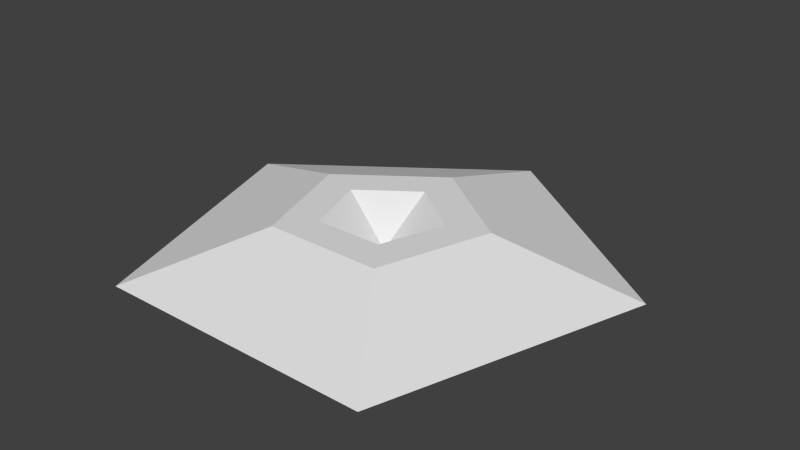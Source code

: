# Source: dice_platform.blend  (saved by Blender 2.72.0; exported with 4.5.12 LTS)
import bpy
from mathutils import Matrix  # noqa: F401  (used for matrix-valued properties, if any)

bpy.ops.wm.read_factory_settings(use_empty=True)
scene = bpy.context.scene
scene.name = 'Scene'

# ---- collections
col_collection_1 = bpy.data.collections.new('Collection 1'); scene.collection.children.link(col_collection_1)

# ---- world
world_world = bpy.data.worlds.new('World'); scene.world = world_world
world_world.color = (0.05088, 0.05088, 0.05088)
world_world.use_sun_shadow = False
world_world.sun_shadow_jitter_overblur = 0.0
world_world.cycles.sampling_method = 'MANUAL'
world_world.cycles.sample_map_resolution = 256

# ---- meshes
me_icosphere = bpy.data.meshes.new('Icosphere')
me_icosphere.from_pydata([(1.058e-06, 3.456e-06, 0.3698), (-2.112, -2.906, 2.59), (-3.417, 1.11, 2.59), (7.153e-07, 3.592, 2.59), (3.417, 1.11, 2.59), (2.112, -2.906, 2.59), (8.528, -11.74, 0.09592), (3.598, -4.952, 2.59), (5.821, 1.891, 2.59), (4.768e-07, 6.121, 2.59), (-5.821, 1.891, 2.59), (-3.598, -4.952, 2.59), (13.8, 4.483, 0.09592), (0.0, 14.51, 0.09592), (-13.8, 4.483, 0.09592), (-8.528, -11.74, 0.09592)], [], [(0, 2, 1), (1, 5, 0), (0, 3, 2), (0, 4, 3), (0, 5, 4), (8, 12, 13, 9), (10, 14, 15, 11), (7, 6, 12, 8), (11, 15, 6, 7), (9, 13, 14, 10), (1, 11, 7, 5), (4, 8, 9, 3), (5, 7, 8, 4), (3, 9, 10, 2), (2, 10, 11, 1)])
_uv = me_icosphere.uv_layers.new(name='UVMap')
_uv.uv.foreach_set('vector', [0.5218, 0.4986, 0.3964, 0.4993, 0.4822, 0.3798, 0.4822, 0.3798, 0.6228, 0.424, 0.5218, 0.4986, 0.5218, 0.4986, 0.4837, 0.6181, 0.3964, 0.4993, 0.5218, 0.4986, 0.624, 0.5717, 0.4837, 0.6181, 0.5218, 0.4986, 0.6228, 0.424, 0.624, 0.5717, 0.6956, 0.6221, 0.9472, 0.8085, 0.3598, 0.9999, 0.4565, 0.703, 0.3116, 0.4997, 9.731e-05, 0.5003, 0.3598, 9.731e-05, 0.454, 0.2976, 0.6925, 0.3716, 0.9472, 0.1901, 0.9472, 0.8085, 0.6956, 0.6221, 0.454, 0.2976, 0.3598, 9.731e-05, 0.9472, 0.1901, 0.6925, 0.3716, 0.4565, 0.703, 0.3598, 0.9999, 9.731e-05, 0.5003, 0.3116, 0.4997, 0.4822, 0.3798, 0.454, 0.2976, 0.6925, 0.3716, 0.6228, 0.424, 0.624, 0.5717, 0.6956, 0.6221, 0.4565, 0.703, 0.4837, 0.6181, 0.6228, 0.424, 0.6925, 0.3716, 0.6956, 0.6221, 0.624, 0.5717, 0.4837, 0.6181, 0.4565, 0.703, 0.3116, 0.4997, 0.3964, 0.4993, 0.3964, 0.4993, 0.3116, 0.4997, 0.454, 0.2976, 0.4822, 0.3798])
me_icosphere.use_remesh_preserve_volume = False
me_icosphere.use_remesh_preserve_attributes = False
me_icosphere.use_mirror_vertex_groups = False
me_icosphere.update()

# ---- objects
ob_icosphere = bpy.data.objects.new('Icosphere', me_icosphere)

# ---- transforms, parenting, visibility, modifiers, constraints
ob_icosphere.location = (0.0, 0.0, 0.0)
ob_icosphere.lineart.crease_threshold = 0.0

# ---- collection membership
col_collection_1.objects.link(ob_icosphere)

# ---- scene / render settings (as saved in the file)
scene.frame_start = 1; scene.frame_end = 250; scene.frame_set(1)
scene.render.engine = 'BLENDER_EEVEE_NEXT'
scene.render.image_settings.color_mode = 'RGB'
scene.render.image_settings.compression = 90
scene.render.resolution_percentage = 50
scene.render.dither_intensity = 0.0
scene.cycles.use_denoising = False
scene.cycles.samples = 10
scene.cycles.sampling_pattern = 'TABULATED_SOBOL'
scene.cycles.light_sampling_threshold = 0.0
scene.cycles.use_adaptive_sampling = False
scene.cycles.use_light_tree = False
scene.cycles.blur_glossy = 0.0
scene.cycles.volume_bounces = 1
scene.cycles.pixel_filter_type = 'GAUSSIAN'
scene.cycles.sample_clamp_indirect = 0.0
scene.view_settings.view_transform = 'Standard'
bpy.context.view_layer.update()

# ---- added for rendering (the .blend has no active camera and no usable light): camera, sun
cam_auto = bpy.data.cameras.new('AutoCamera')
cam_auto.lens = 50.0
cam_auto.sensor_width = 36.0
cam_auto.clip_end = 1000.0
ob_auto_camera = bpy.data.objects.new('AutoCamera', cam_auto)
scene.collection.objects.link(ob_auto_camera)
ob_auto_camera.location = (35.3133, -40.9904, 29.5936)
ob_auto_camera.rotation_euler = (1.09748, -7.21219e-08, 0.694738)
scene.camera = ob_auto_camera
light_auto_sun = bpy.data.lights.new('AutoSun', 'SUN')
light_auto_sun.energy = 3.0
light_auto_sun.angle = 0.0523599
ob_auto_sun = bpy.data.objects.new('AutoSun', light_auto_sun)
scene.collection.objects.link(ob_auto_sun)
ob_auto_sun.rotation_euler = (0.872665, 0.174533, 0.523599)
bpy.context.view_layer.update()
